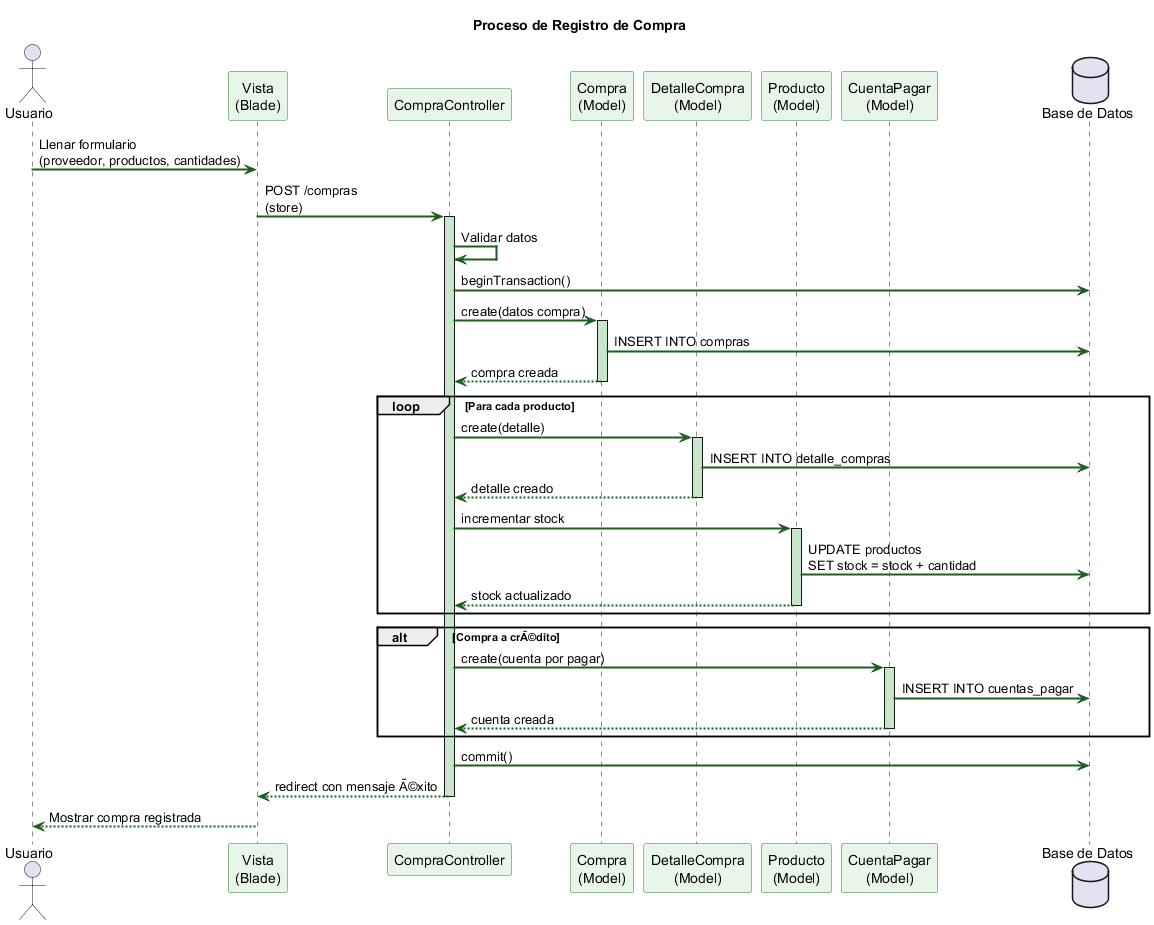

The diagram above was rendered by PlantUML. Its source (embedded in the PNG):
@startuml DiagramaSecuenciaCompras
' ============================================================
' DIAGRAMA DE SECUENCIA - Proceso de Compras
' ============================================================
skinparam sequenceArrowThickness 2
skinparam sequence {
    ParticipantBackgroundColor #E8F5E9
    ParticipantBorderColor #2E7D32
    LifeLineBackgroundColor #C8E6C9
    ArrowColor #1B5E20
}

title Proceso de Registro de Compra

actor "Usuario" as user
participant "Vista\n(Blade)" as vista
participant "CompraController" as ctrl
participant "Compra\n(Model)" as compra
participant "DetalleCompra\n(Model)" as detalle
participant "Producto\n(Model)" as producto
participant "CuentaPagar\n(Model)" as cxp
database "Base de Datos" as db

user -> vista : Llenar formulario\n(proveedor, productos, cantidades)
vista -> ctrl : POST /compras\n(store)
activate ctrl

ctrl -> ctrl : Validar datos

ctrl -> db : beginTransaction()

ctrl -> compra : create(datos compra)
activate compra
compra -> db : INSERT INTO compras
compra --> ctrl : compra creada
deactivate compra

loop Para cada producto
    ctrl -> detalle : create(detalle)
    activate detalle
    detalle -> db : INSERT INTO detalle_compras
    detalle --> ctrl : detalle creado
    deactivate detalle

    ctrl -> producto : incrementar stock
    activate producto
    producto -> db : UPDATE productos\nSET stock = stock + cantidad
    producto --> ctrl : stock actualizado
    deactivate producto
end

alt Compra a crÃ©dito
    ctrl -> cxp : create(cuenta por pagar)
    activate cxp
    cxp -> db : INSERT INTO cuentas_pagar
    cxp --> ctrl : cuenta creada
    deactivate cxp
end

ctrl -> db : commit()
ctrl --> vista : redirect con mensaje Ã©xito
deactivate ctrl

vista --> user : Mostrar compra registrada

@enduml